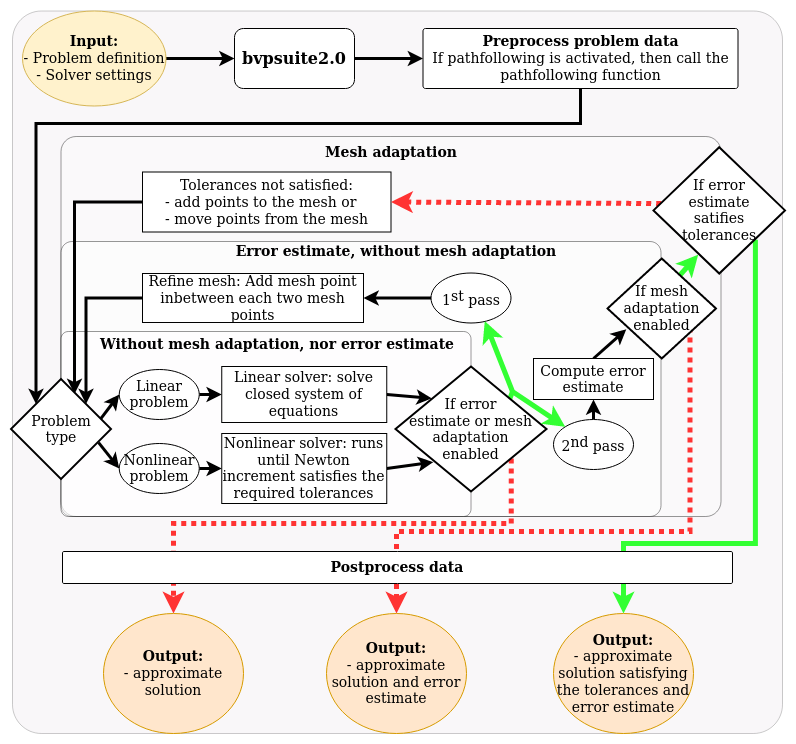

The diagram above was exported from draw.io. Its source (the exported page's mxGraphModel, read from the mxfile embedded in the PNG):
<mxGraphModel dx="868" dy="492" grid="1" gridSize="10" guides="1" tooltips="1" connect="1" arrows="1" fold="1" page="1" pageScale="1" pageWidth="827" pageHeight="1169" background="none" math="0" shadow="0">
  <root>
    <mxCell id="0" />
    <mxCell id="1" parent="0" />
    <mxCell id="2" value="" style="rounded=1;whiteSpace=wrap;html=1;fontFamily=Computer Modern;perimeterSpacing=0;arcSize=4;fontSize=14;opacity=20;fillColor=#E0D5DE;" vertex="1" parent="1">
      <mxGeometry x="30" y="117.5" width="770" height="722.5" as="geometry" />
    </mxCell>
    <mxCell id="3" value="" style="rounded=1;whiteSpace=wrap;html=1;fontFamily=Computer Modern;perimeterSpacing=0;arcSize=4;fontSize=14;opacity=40;" vertex="1" parent="1">
      <mxGeometry x="78.5" y="243" width="660" height="380" as="geometry" />
    </mxCell>
    <mxCell id="4" value="" style="rounded=1;whiteSpace=wrap;html=1;fontFamily=Computer Modern;arcSize=4;fontSize=14;opacity=40;" vertex="1" parent="1">
      <mxGeometry x="78.5" y="348" width="600" height="275" as="geometry" />
    </mxCell>
    <mxCell id="5" value="" style="rounded=1;whiteSpace=wrap;html=1;fontFamily=Computer Modern;gradientColor=#ffffff;arcSize=4;fontSize=14;opacity=40;" vertex="1" parent="1">
      <mxGeometry x="78.5" y="438" width="410" height="185" as="geometry" />
    </mxCell>
    <mxCell id="6" value="" style="edgeStyle=orthogonalEdgeStyle;rounded=0;jumpSize=6;orthogonalLoop=1;jettySize=auto;html=1;endArrow=classic;endFill=1;strokeColor=#000000;strokeWidth=3;fontFamily=Computer Modern;entryX=0;entryY=0.5;entryDx=0;entryDy=0;fontSize=14;shadow=0;" edge="1" source="7" target="49" parent="1">
      <mxGeometry relative="1" as="geometry">
        <mxPoint x="351.5" y="165" as="targetPoint" />
      </mxGeometry>
    </mxCell>
    <mxCell id="7" value="&lt;div style=&quot;font-size: 14px&quot; align=&quot;center&quot;&gt;&lt;font style=&quot;font-size: 14px&quot;&gt;&lt;b style=&quot;font-size: 14px&quot;&gt;Input:&lt;/b&gt;&lt;/font&gt;&lt;br&gt;&lt;div align=&quot;center&quot;&gt;- Problem definition&lt;/div&gt;&lt;/div&gt;&lt;div style=&quot;font-size: 14px&quot; align=&quot;center&quot;&gt;- Solver settings&lt;/div&gt;" style="ellipse;whiteSpace=wrap;html=1;fillColor=#fff2cc;strokeColor=#d6b656;fontFamily=Computer Modern;fontSize=14;" vertex="1" parent="1">
      <mxGeometry x="40" y="117.5" width="143.5" height="95" as="geometry" />
    </mxCell>
    <mxCell id="8" style="rounded=0;orthogonalLoop=1;jettySize=auto;html=1;entryX=0.635;entryY=0.15;entryDx=0;entryDy=0;endArrow=classic;endFill=1;fontFamily=Computer Modern;entryPerimeter=0;exitX=0;exitY=0.5;exitDx=0;exitDy=0;edgeStyle=orthogonalEdgeStyle;fontSize=14;strokeWidth=3;" edge="1" source="9" target="39" parent="1">
      <mxGeometry relative="1" as="geometry">
        <mxPoint x="93.11904761904759" y="222.54761904761904" as="sourcePoint" />
        <mxPoint x="14.547619047619037" y="502.54761904761904" as="targetPoint" />
      </mxGeometry>
    </mxCell>
    <mxCell id="9" value="&lt;div style=&quot;font-size: 14px;&quot;&gt;Tolerances not satisfied:&lt;br style=&quot;font-size: 14px;&quot;&gt;&lt;/div&gt;&lt;div style=&quot;font-size: 14px;&quot; align=&quot;left&quot;&gt;- add points to the mesh or&lt;br style=&quot;font-size: 14px;&quot;&gt;&lt;/div&gt;&lt;div style=&quot;font-size: 14px;&quot; align=&quot;left&quot;&gt;- move points from the mesh&lt;/div&gt;" style="rounded=0;whiteSpace=wrap;html=1;fontFamily=Computer Modern;fontSize=14;" vertex="1" parent="1">
      <mxGeometry x="160" y="278.5" width="248.5" height="60" as="geometry" />
    </mxCell>
    <mxCell id="10" style="rounded=0;orthogonalLoop=1;jettySize=auto;html=1;exitX=0;exitY=0.5;exitDx=0;exitDy=0;entryX=1;entryY=0;entryDx=0;entryDy=0;endFill=1;fontFamily=Computer Modern;edgeStyle=orthogonalEdgeStyle;fontSize=14;strokeWidth=3;" edge="1" source="11" target="39" parent="1">
      <mxGeometry relative="1" as="geometry" />
    </mxCell>
    <mxCell id="11" value="Refine mesh: Add mesh point inbetween each two mesh points" style="rounded=0;whiteSpace=wrap;html=1;fontFamily=Computer Modern;fontSize=14;" vertex="1" parent="1">
      <mxGeometry x="160" y="380" width="221" height="49" as="geometry" />
    </mxCell>
    <mxCell id="12" style="rounded=0;orthogonalLoop=1;jettySize=auto;html=1;exitX=1;exitY=0.5;exitDx=0;exitDy=0;entryX=0.24;entryY=0.255;entryDx=0;entryDy=0;entryPerimeter=0;endFill=1;fontFamily=Computer Modern;fontSize=14;strokeWidth=3;" edge="1" source="13" target="23" parent="1">
      <mxGeometry relative="1" as="geometry" />
    </mxCell>
    <mxCell id="13" value="Linear solver: solve closed system of equations" style="rounded=0;whiteSpace=wrap;html=1;fontFamily=Computer Modern;fontSize=14;" vertex="1" parent="1">
      <mxGeometry x="239.25" y="473" width="165" height="56" as="geometry" />
    </mxCell>
    <mxCell id="14" style="rounded=0;orthogonalLoop=1;jettySize=auto;html=1;exitX=1;exitY=0.5;exitDx=0;exitDy=0;entryX=0.25;entryY=0.765;entryDx=0;entryDy=0;entryPerimeter=0;endFill=1;fontFamily=Computer Modern;fontSize=14;strokeWidth=3;" edge="1" source="15" target="23" parent="1">
      <mxGeometry relative="1" as="geometry" />
    </mxCell>
    <mxCell id="15" value="Nonlinear solver: runs until Newton increment satisfies the required tolerances" style="rounded=0;whiteSpace=wrap;html=1;fontFamily=Computer Modern;fontSize=14;" vertex="1" parent="1">
      <mxGeometry x="239.25" y="540" width="165" height="70" as="geometry" />
    </mxCell>
    <mxCell id="16" style="edgeStyle=orthogonalEdgeStyle;rounded=0;orthogonalLoop=1;jettySize=auto;html=1;exitX=0.5;exitY=1;exitDx=0;exitDy=0;entryX=0;entryY=0;entryDx=0;entryDy=0;fontSize=14;strokeWidth=3;fontFamily=Computer Modern;" edge="1" source="17" target="39" parent="1">
      <mxGeometry relative="1" as="geometry">
        <mxPoint x="50" y="330" as="targetPoint" />
        <Array as="points">
          <mxPoint x="598" y="230" />
          <mxPoint x="54" y="230" />
        </Array>
      </mxGeometry>
    </mxCell>
    <mxCell id="17" value="&lt;div&gt;&lt;font style=&quot;font-size: 14px&quot;&gt;&lt;b style=&quot;font-size: 14px&quot;&gt;&lt;font style=&quot;font-size: 14px&quot;&gt;Preprocess problem data&lt;/font&gt;&lt;/b&gt;&lt;/font&gt;&lt;/div&gt;&lt;div&gt;&lt;font style=&quot;font-size: 14px&quot;&gt;&lt;span style=&quot;font-size: 14px&quot;&gt;&lt;font style=&quot;font-size: 14px&quot;&gt;If pathfollowing is activated, then call the pathfollowing function&lt;br&gt;&lt;/font&gt;&lt;/span&gt;&lt;/font&gt;&lt;/div&gt;" style="rounded=1;whiteSpace=wrap;html=1;shadow=0;glass=0;comic=0;arcSize=4;fontSize=14;fontFamily=Computer Modern;" vertex="1" parent="1">
      <mxGeometry x="440.5" y="135" width="315" height="60" as="geometry" />
    </mxCell>
    <mxCell id="18" style="rounded=0;orthogonalLoop=1;jettySize=auto;html=1;entryX=0.34;entryY=0.851;entryDx=0;entryDy=0;entryPerimeter=0;endFill=1;fontFamily=Computer Modern;strokeWidth=5;fillColor=#d5e8d4;strokeColor=#33FF33;fontSize=14;exitX=0.599;exitY=0.25;exitDx=0;exitDy=0;exitPerimeter=0;" edge="1" source="20" target="32" parent="1">
      <mxGeometry relative="1" as="geometry">
        <mxPoint x="700" y="380" as="sourcePoint" />
      </mxGeometry>
    </mxCell>
    <mxCell id="19" style="edgeStyle=orthogonalEdgeStyle;rounded=0;jumpSize=6;orthogonalLoop=1;jettySize=auto;html=1;exitX=0.778;exitY=0.712;exitDx=0;exitDy=0;exitPerimeter=0;dashed=1;dashPattern=1 1;endArrow=classic;endFill=1;strokeColor=#FF3333;strokeWidth=5;fontFamily=Computer Modern;entryX=0.5;entryY=0;entryDx=0;entryDy=0;fontSize=14;" edge="1" source="20" target="42" parent="1">
      <mxGeometry relative="1" as="geometry">
        <mxPoint x="352.4411764705883" y="977.8823529411766" as="targetPoint" />
        <Array as="points">
          <mxPoint x="706.5" y="422" />
          <mxPoint x="707.5" y="422" />
          <mxPoint x="707.5" y="638" />
          <mxPoint x="414.5" y="638" />
        </Array>
        <mxPoint x="624.2058823529412" y="501.41176470588243" as="sourcePoint" />
      </mxGeometry>
    </mxCell>
    <mxCell id="20" value="&lt;div style=&quot;font-size: 14px;&quot;&gt;If mesh&lt;/div&gt;&lt;div style=&quot;font-size: 14px;&quot;&gt;adaptation&lt;/div&gt;&lt;div style=&quot;font-size: 14px;&quot;&gt;enabled&lt;/div&gt;" style="strokeWidth=2;html=1;shape=mxgraph.flowchart.decision;whiteSpace=wrap;fontFamily=Computer Modern;fontSize=14;" vertex="1" parent="1">
      <mxGeometry x="625" y="365" width="108.5" height="100" as="geometry" />
    </mxCell>
    <mxCell id="21" style="rounded=0;jumpSize=6;orthogonalLoop=1;jettySize=auto;html=1;exitX=0.752;exitY=0.275;exitDx=0;exitDy=0;exitPerimeter=0;startArrow=none;startFill=0;endArrow=none;endFill=0;strokeColor=#33FF33;strokeWidth=5;fontFamily=Computer Modern;fontSize=14;" edge="1" source="23" parent="1">
      <mxGeometry relative="1" as="geometry">
        <mxPoint x="530" y="498" as="targetPoint" />
      </mxGeometry>
    </mxCell>
    <mxCell id="22" style="edgeStyle=orthogonalEdgeStyle;rounded=0;jumpSize=6;orthogonalLoop=1;jettySize=auto;html=1;exitX=0.767;exitY=0.736;exitDx=0;exitDy=0;exitPerimeter=0;startArrow=none;startFill=0;endArrow=classic;endFill=1;strokeColor=#FF3333;strokeWidth=5;fontFamily=Computer Modern;dashed=1;dashPattern=1 1;entryX=0.5;entryY=0;entryDx=0;entryDy=0;fontSize=14;" edge="1" source="23" target="41" parent="1">
      <mxGeometry relative="1" as="geometry">
        <mxPoint x="141.5" y="668" as="targetPoint" />
        <Array as="points">
          <mxPoint x="522" y="630" />
          <mxPoint x="190" y="630" />
        </Array>
      </mxGeometry>
    </mxCell>
    <mxCell id="23" value="&lt;div style=&quot;font-size: 14px&quot;&gt;If error&lt;/div&gt;&lt;div style=&quot;font-size: 14px&quot;&gt;estimate or mesh adaptation&lt;br style=&quot;font-size: 14px&quot;&gt;&lt;/div&gt;&lt;div style=&quot;font-size: 14px&quot;&gt; enabled&lt;/div&gt;" style="strokeWidth=2;html=1;shape=mxgraph.flowchart.decision;whiteSpace=wrap;fontFamily=Computer Modern;fontSize=14;" vertex="1" parent="1">
      <mxGeometry x="413" y="473" width="151" height="125" as="geometry" />
    </mxCell>
    <mxCell id="24" style="rounded=0;orthogonalLoop=1;jettySize=auto;html=1;exitX=0.5;exitY=0;exitDx=0;exitDy=0;entryX=0.173;entryY=0.708;entryDx=0;entryDy=0;entryPerimeter=0;endFill=1;fontFamily=Computer Modern;fontSize=14;strokeWidth=3;" edge="1" source="25" target="20" parent="1">
      <mxGeometry relative="1" as="geometry" />
    </mxCell>
    <mxCell id="25" value="Compute error estimate" style="rounded=0;whiteSpace=wrap;html=1;fillColor=#ffffff;fontFamily=Computer Modern;fontSize=14;" vertex="1" parent="1">
      <mxGeometry x="551" y="465" width="120" height="41" as="geometry" />
    </mxCell>
    <mxCell id="26" style="edgeStyle=orthogonalEdgeStyle;rounded=0;orthogonalLoop=1;jettySize=auto;html=1;exitX=0;exitY=0.5;exitDx=0;exitDy=0;entryX=1;entryY=0.5;entryDx=0;entryDy=0;fontSize=14;strokeWidth=3;fontFamily=Computer Modern;" edge="1" source="27" target="11" parent="1">
      <mxGeometry relative="1" as="geometry" />
    </mxCell>
    <mxCell id="27" value="1&lt;sup style=&quot;font-size: 14px;&quot;&gt;st&lt;/sup&gt; pass" style="ellipse;whiteSpace=wrap;html=1;fillColor=#ffffff;fontFamily=Computer Modern;fontSize=14;" vertex="1" parent="1">
      <mxGeometry x="448.5" y="379.5" width="80" height="50" as="geometry" />
    </mxCell>
    <mxCell id="28" style="rounded=0;orthogonalLoop=1;jettySize=auto;html=1;exitX=0.5;exitY=0;exitDx=0;exitDy=0;entryX=0.5;entryY=1;entryDx=0;entryDy=0;endFill=1;fontFamily=Computer Modern;fontSize=14;strokeWidth=3;" edge="1" source="29" target="25" parent="1">
      <mxGeometry relative="1" as="geometry" />
    </mxCell>
    <mxCell id="29" value="2&lt;sup style=&quot;font-size: 14px;&quot;&gt;nd&lt;/sup&gt; pass" style="ellipse;whiteSpace=wrap;html=1;fillColor=#ffffff;fontFamily=Computer Modern;fontSize=14;" vertex="1" parent="1">
      <mxGeometry x="571" y="526" width="80" height="50" as="geometry" />
    </mxCell>
    <mxCell id="30" style="rounded=0;orthogonalLoop=1;jettySize=auto;html=1;exitX=0.058;exitY=0.446;exitDx=0;exitDy=0;exitPerimeter=0;entryX=1;entryY=0.5;entryDx=0;entryDy=0;endFill=1;fontFamily=Computer Modern;jumpSize=6;strokeWidth=5;strokeColor=#FF3333;dashed=1;dashPattern=1 1;fontSize=14;" edge="1" source="32" target="9" parent="1">
      <mxGeometry relative="1" as="geometry" />
    </mxCell>
    <mxCell id="31" style="edgeStyle=orthogonalEdgeStyle;rounded=0;jumpSize=6;orthogonalLoop=1;jettySize=auto;html=1;exitX=0.775;exitY=0.733;exitDx=0;exitDy=0;exitPerimeter=0;endArrow=classic;endFill=1;strokeColor=#33FF33;strokeWidth=5;fontFamily=Computer Modern;entryX=0.5;entryY=0;entryDx=0;entryDy=0;fontSize=14;" edge="1" source="32" target="43" parent="1">
      <mxGeometry relative="1" as="geometry">
        <mxPoint x="661.5" y="678" as="targetPoint" />
        <mxPoint x="385.7352941176471" y="313.17647058823536" as="sourcePoint" />
        <Array as="points">
          <mxPoint x="772" y="650" />
          <mxPoint x="641" y="650" />
        </Array>
      </mxGeometry>
    </mxCell>
    <mxCell id="32" value="&lt;div style=&quot;font-size: 14px;&quot;&gt;If error &lt;br style=&quot;font-size: 14px;&quot;&gt;&lt;/div&gt;&lt;div style=&quot;font-size: 14px;&quot;&gt;estimate &lt;br style=&quot;font-size: 14px;&quot;&gt;&lt;/div&gt;&lt;div style=&quot;font-size: 14px;&quot;&gt;satifies&lt;/div&gt;&lt;div style=&quot;font-size: 14px;&quot;&gt;tolerances&lt;/div&gt;" style="strokeWidth=2;html=1;shape=mxgraph.flowchart.decision;whiteSpace=wrap;fillColor=#ffffff;fontFamily=Computer Modern;fontSize=14;" vertex="1" parent="1">
      <mxGeometry x="671" y="253.75" width="131.5" height="126.25" as="geometry" />
    </mxCell>
    <mxCell id="33" style="edgeStyle=orthogonalEdgeStyle;rounded=0;orthogonalLoop=1;jettySize=auto;html=1;exitX=1;exitY=0.5;exitDx=0;exitDy=0;entryX=0;entryY=0.5;entryDx=0;entryDy=0;endFill=1;fontFamily=Computer Modern;fontSize=14;strokeWidth=3;" edge="1" source="34" target="13" parent="1">
      <mxGeometry relative="1" as="geometry" />
    </mxCell>
    <mxCell id="34" value="Linear problem" style="ellipse;whiteSpace=wrap;html=1;fillColor=#ffffff;fontFamily=Computer Modern;fontSize=14;" vertex="1" parent="1">
      <mxGeometry x="136.75" y="476" width="80" height="50" as="geometry" />
    </mxCell>
    <mxCell id="35" style="edgeStyle=orthogonalEdgeStyle;rounded=0;orthogonalLoop=1;jettySize=auto;html=1;exitX=1;exitY=0.5;exitDx=0;exitDy=0;entryX=0;entryY=0.5;entryDx=0;entryDy=0;endFill=1;fontFamily=Computer Modern;fontSize=14;strokeWidth=3;" edge="1" source="36" target="15" parent="1">
      <mxGeometry relative="1" as="geometry" />
    </mxCell>
    <mxCell id="36" value="Nonlinear problem" style="ellipse;whiteSpace=wrap;html=1;fillColor=#ffffff;fontFamily=Computer Modern;fontSize=14;" vertex="1" parent="1">
      <mxGeometry x="136.75" y="550" width="80" height="50" as="geometry" />
    </mxCell>
    <mxCell id="37" style="rounded=0;jumpSize=6;orthogonalLoop=1;jettySize=auto;html=1;entryX=0;entryY=0.5;entryDx=0;entryDy=0;endArrow=classic;endFill=1;strokeColor=#000000;strokeWidth=3;fontFamily=Computer Modern;exitX=0.889;exitY=0.408;exitDx=0;exitDy=0;exitPerimeter=0;fontSize=14;" edge="1" source="39" target="34" parent="1">
      <mxGeometry relative="1" as="geometry" />
    </mxCell>
    <mxCell id="38" style="edgeStyle=none;rounded=0;jumpSize=6;orthogonalLoop=1;jettySize=auto;html=1;exitX=0.876;exitY=0.636;exitDx=0;exitDy=0;entryX=0;entryY=0.5;entryDx=0;entryDy=0;endArrow=classic;endFill=1;strokeColor=#000000;strokeWidth=3;fontFamily=Computer Modern;exitPerimeter=0;fontSize=14;" edge="1" source="39" target="36" parent="1">
      <mxGeometry relative="1" as="geometry" />
    </mxCell>
    <mxCell id="39" value="&lt;div style=&quot;font-size: 14px;&quot;&gt;Problem&lt;/div&gt;&lt;div style=&quot;font-size: 14px;&quot;&gt;type&lt;/div&gt;" style="rhombus;whiteSpace=wrap;html=1;fillColor=#ffffff;fontFamily=Computer Modern;strokeWidth=2;fontSize=14;" vertex="1" parent="1">
      <mxGeometry x="28.5" y="485.5" width="100" height="100" as="geometry" />
    </mxCell>
    <mxCell id="40" style="edgeStyle=none;rounded=0;jumpSize=6;orthogonalLoop=1;jettySize=auto;html=1;exitX=0;exitY=0;exitDx=0;exitDy=0;entryX=0.672;entryY=0.962;entryDx=0;entryDy=0;endArrow=classic;endFill=1;strokeColor=#33FF33;strokeWidth=5;fontFamily=Computer Modern;startArrow=classic;startFill=1;entryPerimeter=0;fontSize=14;" edge="1" source="29" target="27" parent="1">
      <mxGeometry relative="1" as="geometry">
        <Array as="points">
          <mxPoint x="530" y="498" />
        </Array>
      </mxGeometry>
    </mxCell>
    <mxCell id="41" value="&lt;div style=&quot;font-size: 14px;&quot;&gt;&lt;font style=&quot;font-size: 14px;&quot;&gt;&lt;b style=&quot;font-size: 14px;&quot;&gt;Output:&lt;/b&gt;&lt;/font&gt;&lt;/div&gt;&lt;div style=&quot;font-size: 14px;&quot;&gt;&lt;font style=&quot;font-size: 14px;&quot;&gt;- approximate solution&lt;br style=&quot;font-size: 14px;&quot;&gt;&lt;/font&gt;&lt;/div&gt;" style="ellipse;whiteSpace=wrap;html=1;fillColor=#ffe6cc;fontFamily=Computer Modern;strokeColor=#d79b00;fontSize=14;" vertex="1" parent="1">
      <mxGeometry x="121" y="720" width="140" height="120" as="geometry" />
    </mxCell>
    <mxCell id="42" value="&lt;div style=&quot;font-size: 14px;&quot;&gt;&lt;font style=&quot;font-size: 14px;&quot;&gt;&lt;b style=&quot;font-size: 14px;&quot;&gt;Output:&lt;/b&gt;&lt;/font&gt;&lt;/div&gt;&lt;div style=&quot;font-size: 14px;&quot;&gt;- approximate solution and error estimate&lt;br style=&quot;font-size: 14px;&quot;&gt;&lt;b style=&quot;font-size: 14px;&quot;&gt;&lt;/b&gt;&lt;/div&gt;" style="ellipse;whiteSpace=wrap;html=1;fontFamily=Computer Modern;fillColor=#ffe6cc;strokeColor=#d79b00;fontSize=14;" vertex="1" parent="1">
      <mxGeometry x="344" y="720" width="140" height="120" as="geometry" />
    </mxCell>
    <mxCell id="43" value="&lt;div style=&quot;font-size: 14px;&quot;&gt;&lt;font style=&quot;font-size: 14px;&quot;&gt;&lt;b style=&quot;font-size: 14px;&quot;&gt;Output:&lt;/b&gt;&lt;/font&gt;&lt;/div&gt;&lt;div style=&quot;font-size: 14px;&quot;&gt;- approximate solution satisfying the tolerances and error estimate&lt;br style=&quot;font-size: 14px;&quot;&gt;&lt;b style=&quot;font-size: 14px;&quot;&gt;&lt;/b&gt;&lt;/div&gt;" style="ellipse;whiteSpace=wrap;html=1;fontFamily=Computer Modern;fillColor=#ffe6cc;strokeColor=#d79b00;fontSize=14;" vertex="1" parent="1">
      <mxGeometry x="571" y="720" width="140" height="120" as="geometry" />
    </mxCell>
    <mxCell id="44" value="&lt;font style=&quot;font-size: 14px;&quot;&gt;&lt;b style=&quot;font-size: 14px;&quot;&gt;Without mesh adaptation, nor error estimate&lt;/b&gt;&lt;/font&gt;" style="text;html=1;strokeColor=none;fillColor=none;align=center;verticalAlign=middle;whiteSpace=wrap;rounded=0;fontFamily=Computer Modern;fontSize=14;" vertex="1" parent="1">
      <mxGeometry x="110" y="441" width="370" height="20" as="geometry" />
    </mxCell>
    <mxCell id="45" value="&lt;b style=&quot;font-size: 14px;&quot;&gt;&lt;font style=&quot;font-size: 14px;&quot;&gt;Error estimate, without mesh adaptation&lt;/font&gt;&lt;/b&gt;" style="text;html=1;strokeColor=none;fillColor=none;align=center;verticalAlign=middle;whiteSpace=wrap;rounded=0;fontFamily=Computer Modern;fontSize=14;" vertex="1" parent="1">
      <mxGeometry x="209" y="348" width="410" height="20" as="geometry" />
    </mxCell>
    <mxCell id="46" value="&lt;font style=&quot;font-size: 14px;&quot;&gt;&lt;b style=&quot;font-size: 14px;&quot;&gt;Mesh adaptation&lt;/b&gt;&lt;/font&gt;" style="text;html=1;strokeColor=none;fillColor=none;align=center;verticalAlign=middle;whiteSpace=wrap;rounded=0;fontFamily=Computer Modern;fontSize=14;" vertex="1" parent="1">
      <mxGeometry x="263.5" y="248.5" width="290" height="20" as="geometry" />
    </mxCell>
    <mxCell id="47" value="&lt;div&gt;&lt;font style=&quot;font-size: 14px&quot;&gt;&lt;b style=&quot;font-size: 14px&quot;&gt;&lt;font style=&quot;font-size: 14px&quot;&gt;Postprocess data&lt;/font&gt;&lt;/b&gt;&lt;/font&gt;&lt;/div&gt;&lt;font&gt;&lt;span&gt;&lt;font&gt;&lt;/font&gt;&lt;/span&gt;&lt;/font&gt;" style="rounded=1;whiteSpace=wrap;html=1;gradientColor=none;fontSize=14;fontFamily=Computer Modern;arcSize=4;" vertex="1" parent="1">
      <mxGeometry x="80" y="658" width="670" height="32" as="geometry" />
    </mxCell>
    <mxCell id="48" style="edgeStyle=orthogonalEdgeStyle;rounded=0;orthogonalLoop=1;jettySize=auto;html=1;exitX=1;exitY=0.5;exitDx=0;exitDy=0;entryX=0;entryY=0.5;entryDx=0;entryDy=0;fontSize=14;strokeWidth=3;fontFamily=Computer Modern;" edge="1" source="49" target="17" parent="1">
      <mxGeometry relative="1" as="geometry" />
    </mxCell>
    <mxCell id="49" value="&lt;font style=&quot;font-size: 16px&quot;&gt;&lt;b&gt;&lt;font style=&quot;font-size: 16px&quot;&gt;bvpsuite2.0&lt;/font&gt;&lt;/b&gt;&lt;/font&gt;" style="rounded=1;whiteSpace=wrap;html=1;gradientColor=none;fontSize=14;fontFamily=Computer Modern;" vertex="1" parent="1">
      <mxGeometry x="252" y="135" width="120" height="60" as="geometry" />
    </mxCell>
  </root>
</mxGraphModel>